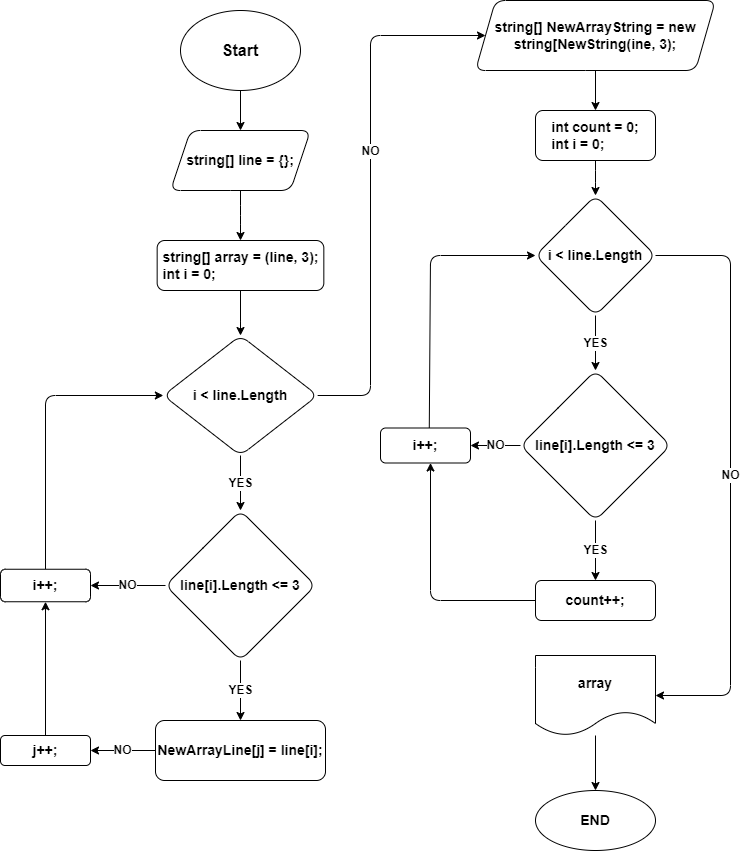

The diagram above was exported from draw.io. Its source (the exported page's mxGraphModel, read from the mxfile embedded in the PNG):
<mxGraphModel dx="1857" dy="927" grid="1" gridSize="10" guides="1" tooltips="1" connect="1" arrows="1" fold="1" page="1" pageScale="1" pageWidth="827" pageHeight="1169" background="#ffffff" math="0" shadow="0">
  <root>
    <mxCell id="0" />
    <mxCell id="1" parent="0" />
    <mxCell id="9qxSNYpoZ3vv6x09qrew-3" value="" style="edgeStyle=orthogonalEdgeStyle;rounded=1;orthogonalLoop=1;jettySize=auto;html=1;" parent="1" source="9qxSNYpoZ3vv6x09qrew-1" target="9qxSNYpoZ3vv6x09qrew-2" edge="1">
      <mxGeometry relative="1" as="geometry" />
    </mxCell>
    <mxCell id="9qxSNYpoZ3vv6x09qrew-1" value="&lt;font size=&quot;3&quot;&gt;&lt;b&gt;Start&lt;/b&gt;&lt;/font&gt;" style="ellipse;whiteSpace=wrap;html=1;rounded=1;" parent="1" vertex="1">
      <mxGeometry x="220" y="20" width="120" height="80" as="geometry" />
    </mxCell>
    <mxCell id="9qxSNYpoZ3vv6x09qrew-5" value="" style="edgeStyle=orthogonalEdgeStyle;rounded=1;orthogonalLoop=1;jettySize=auto;html=1;" parent="1" source="9qxSNYpoZ3vv6x09qrew-2" target="9qxSNYpoZ3vv6x09qrew-4" edge="1">
      <mxGeometry relative="1" as="geometry" />
    </mxCell>
    <mxCell id="9qxSNYpoZ3vv6x09qrew-2" value="&lt;b&gt;&lt;font style=&quot;font-size: 14px;&quot;&gt;string[] line = {};&lt;/font&gt;&lt;/b&gt;" style="shape=parallelogram;perimeter=parallelogramPerimeter;whiteSpace=wrap;html=1;fixedSize=1;rounded=1;" parent="1" vertex="1">
      <mxGeometry x="210" y="140" width="140" height="60" as="geometry" />
    </mxCell>
    <mxCell id="9qxSNYpoZ3vv6x09qrew-7" value="" style="edgeStyle=orthogonalEdgeStyle;rounded=1;orthogonalLoop=1;jettySize=auto;html=1;" parent="1" source="9qxSNYpoZ3vv6x09qrew-4" target="9qxSNYpoZ3vv6x09qrew-6" edge="1">
      <mxGeometry relative="1" as="geometry" />
    </mxCell>
    <mxCell id="9qxSNYpoZ3vv6x09qrew-4" value="&lt;font style=&quot;font-size: 14px;&quot;&gt;&lt;b&gt;string[] array = (line, 3);&lt;br&gt;&lt;div style=&quot;text-align: left;&quot;&gt;&lt;b style=&quot;background-color: initial;&quot;&gt;int i = 0;&lt;/b&gt;&lt;/div&gt;&lt;/b&gt;&lt;/font&gt;" style="rounded=1;whiteSpace=wrap;html=1;" parent="1" vertex="1">
      <mxGeometry x="196.66000000000003" y="250" width="166.67" height="50" as="geometry" />
    </mxCell>
    <mxCell id="9qxSNYpoZ3vv6x09qrew-9" value="&lt;span style=&quot;font-size: 12px;&quot;&gt;&lt;b&gt;YES&lt;/b&gt;&lt;/span&gt;" style="edgeStyle=orthogonalEdgeStyle;rounded=1;orthogonalLoop=1;jettySize=auto;html=1;" parent="1" source="9qxSNYpoZ3vv6x09qrew-6" target="9qxSNYpoZ3vv6x09qrew-8" edge="1">
      <mxGeometry relative="1" as="geometry" />
    </mxCell>
    <mxCell id="9qxSNYpoZ3vv6x09qrew-32" style="edgeStyle=orthogonalEdgeStyle;rounded=1;orthogonalLoop=1;jettySize=auto;html=1;exitX=1;exitY=0.5;exitDx=0;exitDy=0;entryX=0;entryY=0.5;entryDx=0;entryDy=0;" parent="1" source="9qxSNYpoZ3vv6x09qrew-6" target="9qxSNYpoZ3vv6x09qrew-18" edge="1">
      <mxGeometry relative="1" as="geometry">
        <mxPoint x="460" y="250" as="targetPoint" />
        <Array as="points">
          <mxPoint x="410" y="405" />
          <mxPoint x="410" y="45" />
        </Array>
      </mxGeometry>
    </mxCell>
    <mxCell id="9qxSNYpoZ3vv6x09qrew-33" value="&lt;b&gt;&lt;font style=&quot;font-size: 12px;&quot;&gt;NO&lt;/font&gt;&lt;/b&gt;" style="edgeLabel;html=1;align=center;verticalAlign=middle;resizable=0;points=[];rounded=1;" parent="9qxSNYpoZ3vv6x09qrew-32" vertex="1" connectable="0">
      <mxGeometry x="-0.0515" y="1" relative="1" as="geometry">
        <mxPoint y="-48" as="offset" />
      </mxGeometry>
    </mxCell>
    <mxCell id="9qxSNYpoZ3vv6x09qrew-6" value="&lt;font style=&quot;font-size: 14px;&quot;&gt;&lt;b&gt;i &amp;lt; line.Length&lt;/b&gt;&lt;/font&gt;" style="rhombus;whiteSpace=wrap;html=1;rounded=1;" parent="1" vertex="1">
      <mxGeometry x="202.85000000000002" y="345" width="154.29" height="120" as="geometry" />
    </mxCell>
    <mxCell id="9qxSNYpoZ3vv6x09qrew-13" value="&lt;font style=&quot;font-size: 12px;&quot;&gt;&lt;b&gt;YES&lt;/b&gt;&lt;/font&gt;" style="edgeStyle=orthogonalEdgeStyle;rounded=1;orthogonalLoop=1;jettySize=auto;html=1;" parent="1" source="9qxSNYpoZ3vv6x09qrew-8" target="9qxSNYpoZ3vv6x09qrew-10" edge="1">
      <mxGeometry relative="1" as="geometry" />
    </mxCell>
    <mxCell id="9qxSNYpoZ3vv6x09qrew-16" value="&lt;b&gt;&lt;font style=&quot;font-size: 12px;&quot;&gt;NO&lt;/font&gt;&lt;/b&gt;" style="edgeStyle=orthogonalEdgeStyle;rounded=1;orthogonalLoop=1;jettySize=auto;html=1;" parent="1" source="9qxSNYpoZ3vv6x09qrew-8" target="9qxSNYpoZ3vv6x09qrew-11" edge="1">
      <mxGeometry relative="1" as="geometry" />
    </mxCell>
    <mxCell id="9qxSNYpoZ3vv6x09qrew-8" value="&lt;font style=&quot;font-size: 14px;&quot;&gt;&lt;b&gt;line[i].Length &amp;lt;= 3&lt;/b&gt;&lt;/font&gt;" style="rhombus;whiteSpace=wrap;html=1;rounded=1;" parent="1" vertex="1">
      <mxGeometry x="205" y="520" width="150" height="150" as="geometry" />
    </mxCell>
    <mxCell id="9qxSNYpoZ3vv6x09qrew-14" value="&lt;b&gt;&lt;font style=&quot;font-size: 12px;&quot;&gt;NO&lt;/font&gt;&lt;/b&gt;" style="edgeStyle=orthogonalEdgeStyle;rounded=1;orthogonalLoop=1;jettySize=auto;html=1;" parent="1" source="9qxSNYpoZ3vv6x09qrew-10" target="9qxSNYpoZ3vv6x09qrew-12" edge="1">
      <mxGeometry relative="1" as="geometry" />
    </mxCell>
    <mxCell id="9qxSNYpoZ3vv6x09qrew-10" value="&lt;b&gt;&lt;font style=&quot;font-size: 14px;&quot;&gt;NewArrayLine[j] = line[i];&lt;/font&gt;&lt;/b&gt;" style="rounded=1;whiteSpace=wrap;html=1;" parent="1" vertex="1">
      <mxGeometry x="195" y="730" width="170" height="60" as="geometry" />
    </mxCell>
    <mxCell id="9qxSNYpoZ3vv6x09qrew-17" style="edgeStyle=orthogonalEdgeStyle;rounded=1;orthogonalLoop=1;jettySize=auto;html=1;exitX=0.5;exitY=0;exitDx=0;exitDy=0;entryX=0;entryY=0.5;entryDx=0;entryDy=0;" parent="1" source="9qxSNYpoZ3vv6x09qrew-11" target="9qxSNYpoZ3vv6x09qrew-6" edge="1">
      <mxGeometry relative="1" as="geometry" />
    </mxCell>
    <mxCell id="9qxSNYpoZ3vv6x09qrew-11" value="&lt;font style=&quot;font-size: 14px;&quot;&gt;&lt;b&gt;i++;&lt;/b&gt;&lt;/font&gt;" style="rounded=1;whiteSpace=wrap;html=1;" parent="1" vertex="1">
      <mxGeometry x="40" y="578.75" width="90" height="32.5" as="geometry" />
    </mxCell>
    <mxCell id="9qxSNYpoZ3vv6x09qrew-15" value="" style="edgeStyle=orthogonalEdgeStyle;rounded=1;orthogonalLoop=1;jettySize=auto;html=1;" parent="1" source="9qxSNYpoZ3vv6x09qrew-12" target="9qxSNYpoZ3vv6x09qrew-11" edge="1">
      <mxGeometry relative="1" as="geometry" />
    </mxCell>
    <mxCell id="9qxSNYpoZ3vv6x09qrew-12" value="&lt;b&gt;&lt;font style=&quot;font-size: 14px;&quot;&gt;j++;&lt;/font&gt;&lt;/b&gt;" style="rounded=1;whiteSpace=wrap;html=1;" parent="1" vertex="1">
      <mxGeometry x="40" y="745" width="90" height="30" as="geometry" />
    </mxCell>
    <mxCell id="9qxSNYpoZ3vv6x09qrew-23" value="" style="edgeStyle=orthogonalEdgeStyle;rounded=1;orthogonalLoop=1;jettySize=auto;html=1;" parent="1" source="9qxSNYpoZ3vv6x09qrew-18" target="9qxSNYpoZ3vv6x09qrew-22" edge="1">
      <mxGeometry relative="1" as="geometry" />
    </mxCell>
    <mxCell id="9qxSNYpoZ3vv6x09qrew-18" value="&lt;b&gt;&lt;font style=&quot;font-size: 14px;&quot;&gt;string[] NewArrayString = new string[NewString(ine, 3);&lt;/font&gt;&lt;/b&gt;" style="shape=parallelogram;perimeter=parallelogramPerimeter;whiteSpace=wrap;html=1;fixedSize=1;rounded=1;" parent="1" vertex="1">
      <mxGeometry x="515" y="10" width="240" height="70" as="geometry" />
    </mxCell>
    <mxCell id="9qxSNYpoZ3vv6x09qrew-25" value="" style="edgeStyle=orthogonalEdgeStyle;rounded=1;orthogonalLoop=1;jettySize=auto;html=1;" parent="1" source="9qxSNYpoZ3vv6x09qrew-22" target="9qxSNYpoZ3vv6x09qrew-24" edge="1">
      <mxGeometry relative="1" as="geometry" />
    </mxCell>
    <mxCell id="9qxSNYpoZ3vv6x09qrew-22" value="&lt;div style=&quot;text-align: left;&quot;&gt;&lt;b style=&quot;background-color: initial;&quot;&gt;&lt;font style=&quot;font-size: 14px;&quot;&gt;int count = 0;&lt;/font&gt;&lt;/b&gt;&lt;/div&gt;&lt;b&gt;&lt;div style=&quot;text-align: left;&quot;&gt;&lt;b style=&quot;background-color: initial;&quot;&gt;&lt;font style=&quot;font-size: 14px;&quot;&gt;int i = 0;&lt;/font&gt;&lt;/b&gt;&lt;/div&gt;&lt;/b&gt;" style="rounded=1;whiteSpace=wrap;html=1;" parent="1" vertex="1">
      <mxGeometry x="575" y="120" width="120" height="50" as="geometry" />
    </mxCell>
    <mxCell id="9qxSNYpoZ3vv6x09qrew-27" value="&lt;b&gt;&lt;font style=&quot;font-size: 12px;&quot;&gt;YES&lt;/font&gt;&lt;/b&gt;" style="edgeStyle=orthogonalEdgeStyle;rounded=1;orthogonalLoop=1;jettySize=auto;html=1;" parent="1" source="9qxSNYpoZ3vv6x09qrew-24" target="9qxSNYpoZ3vv6x09qrew-26" edge="1">
      <mxGeometry relative="1" as="geometry" />
    </mxCell>
    <mxCell id="9qxSNYpoZ3vv6x09qrew-38" value="&lt;b&gt;&lt;font style=&quot;font-size: 12px;&quot;&gt;NO&lt;/font&gt;&lt;/b&gt;" style="edgeStyle=orthogonalEdgeStyle;rounded=1;orthogonalLoop=1;jettySize=auto;html=1;exitX=1;exitY=0.5;exitDx=0;exitDy=0;entryX=1;entryY=0.5;entryDx=0;entryDy=0;" parent="1" source="9qxSNYpoZ3vv6x09qrew-24" target="9qxSNYpoZ3vv6x09qrew-37" edge="1">
      <mxGeometry relative="1" as="geometry">
        <Array as="points">
          <mxPoint x="770" y="265" />
          <mxPoint x="770" y="705" />
        </Array>
      </mxGeometry>
    </mxCell>
    <mxCell id="9qxSNYpoZ3vv6x09qrew-24" value="&lt;b&gt;&lt;font style=&quot;font-size: 14px;&quot;&gt;i &amp;lt; line.Length&lt;/font&gt;&lt;/b&gt;" style="rhombus;whiteSpace=wrap;html=1;rounded=1;" parent="1" vertex="1">
      <mxGeometry x="575" y="205" width="120" height="120" as="geometry" />
    </mxCell>
    <mxCell id="9qxSNYpoZ3vv6x09qrew-29" value="&lt;b&gt;&lt;font style=&quot;font-size: 12px;&quot;&gt;YES&lt;/font&gt;&lt;/b&gt;" style="edgeStyle=orthogonalEdgeStyle;rounded=1;orthogonalLoop=1;jettySize=auto;html=1;" parent="1" source="9qxSNYpoZ3vv6x09qrew-26" target="9qxSNYpoZ3vv6x09qrew-28" edge="1">
      <mxGeometry relative="1" as="geometry" />
    </mxCell>
    <mxCell id="9qxSNYpoZ3vv6x09qrew-34" value="&lt;b&gt;&lt;font style=&quot;font-size: 12px;&quot;&gt;NO&lt;/font&gt;&lt;/b&gt;" style="edgeStyle=orthogonalEdgeStyle;rounded=1;orthogonalLoop=1;jettySize=auto;html=1;entryX=1;entryY=0.5;entryDx=0;entryDy=0;" parent="1" source="9qxSNYpoZ3vv6x09qrew-26" target="9qxSNYpoZ3vv6x09qrew-31" edge="1">
      <mxGeometry relative="1" as="geometry">
        <mxPoint x="504.99999999999983" y="455" as="targetPoint" />
        <Array as="points" />
      </mxGeometry>
    </mxCell>
    <mxCell id="9qxSNYpoZ3vv6x09qrew-26" value="&lt;b style=&quot;border-color: var(--border-color); font-size: 14px;&quot;&gt;line[i].Length &amp;lt;= 3&lt;/b&gt;" style="rhombus;whiteSpace=wrap;html=1;rounded=1;" parent="1" vertex="1">
      <mxGeometry x="560" y="380" width="150" height="150" as="geometry" />
    </mxCell>
    <mxCell id="9qxSNYpoZ3vv6x09qrew-35" style="edgeStyle=orthogonalEdgeStyle;rounded=1;orthogonalLoop=1;jettySize=auto;html=1;exitX=0;exitY=0.5;exitDx=0;exitDy=0;" parent="1" source="9qxSNYpoZ3vv6x09qrew-28" target="9qxSNYpoZ3vv6x09qrew-31" edge="1">
      <mxGeometry relative="1" as="geometry">
        <mxPoint x="460.14090909090856" y="472.5" as="targetPoint" />
        <Array as="points">
          <mxPoint x="470" y="610" />
        </Array>
      </mxGeometry>
    </mxCell>
    <mxCell id="9qxSNYpoZ3vv6x09qrew-28" value="&lt;b&gt;&lt;font style=&quot;font-size: 14px;&quot;&gt;count++;&lt;/font&gt;&lt;/b&gt;" style="rounded=1;whiteSpace=wrap;html=1;" parent="1" vertex="1">
      <mxGeometry x="575" y="590" width="120" height="40" as="geometry" />
    </mxCell>
    <mxCell id="9qxSNYpoZ3vv6x09qrew-36" style="edgeStyle=orthogonalEdgeStyle;rounded=1;orthogonalLoop=1;jettySize=auto;html=1;exitX=0.542;exitY=0.002;exitDx=0;exitDy=0;entryX=0;entryY=0.5;entryDx=0;entryDy=0;exitPerimeter=0;" parent="1" source="9qxSNYpoZ3vv6x09qrew-31" target="9qxSNYpoZ3vv6x09qrew-24" edge="1">
      <mxGeometry relative="1" as="geometry">
        <mxPoint x="459.99999999999983" y="437.5" as="sourcePoint" />
        <Array as="points">
          <mxPoint x="470" y="438" />
          <mxPoint x="470" y="265" />
        </Array>
      </mxGeometry>
    </mxCell>
    <mxCell id="9qxSNYpoZ3vv6x09qrew-31" value="&lt;b&gt;&lt;font style=&quot;font-size: 14px;&quot;&gt;i++;&lt;/font&gt;&lt;/b&gt;" style="rounded=1;whiteSpace=wrap;html=1;" parent="1" vertex="1">
      <mxGeometry x="420" y="437.5" width="90" height="35" as="geometry" />
    </mxCell>
    <mxCell id="9qxSNYpoZ3vv6x09qrew-40" value="" style="edgeStyle=orthogonalEdgeStyle;rounded=1;orthogonalLoop=1;jettySize=auto;html=1;entryX=0.5;entryY=0;entryDx=0;entryDy=0;" parent="1" source="9qxSNYpoZ3vv6x09qrew-37" target="9qxSNYpoZ3vv6x09qrew-41" edge="1">
      <mxGeometry relative="1" as="geometry">
        <mxPoint x="684.05" y="820" as="targetPoint" />
      </mxGeometry>
    </mxCell>
    <mxCell id="9qxSNYpoZ3vv6x09qrew-37" value="&lt;b&gt;&lt;font style=&quot;font-size: 14px;&quot;&gt;array&lt;/font&gt;&lt;/b&gt;" style="shape=document;whiteSpace=wrap;html=1;boundedLbl=1;rounded=1;" parent="1" vertex="1">
      <mxGeometry x="575" y="665" width="120" height="80" as="geometry" />
    </mxCell>
    <mxCell id="9qxSNYpoZ3vv6x09qrew-41" value="&lt;b&gt;&lt;font style=&quot;font-size: 14px;&quot;&gt;END&lt;/font&gt;&lt;/b&gt;" style="ellipse;whiteSpace=wrap;html=1;rounded=1;" parent="1" vertex="1">
      <mxGeometry x="575" y="800" width="120" height="60" as="geometry" />
    </mxCell>
  </root>
</mxGraphModel>